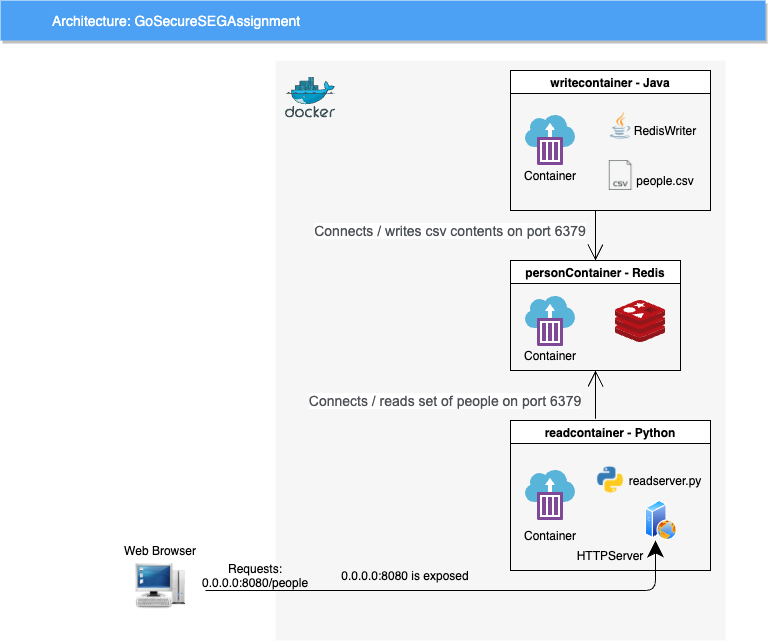

The diagram above was exported from draw.io. Its source (the exported page's mxGraphModel, read from the mxfile embedded in the PNG):
<mxGraphModel dx="1425" dy="744" grid="1" gridSize="10" guides="1" tooltips="1" connect="1" arrows="1" fold="1" page="1" pageScale="1" pageWidth="1169" pageHeight="827" background="none" math="0" shadow="0">
  <root>
    <mxCell id="0" />
    <mxCell id="1" parent="0" />
    <mxCell id="14" value="" style="fillColor=#F6F6F6;strokeColor=none;shadow=0;gradientColor=none;fontSize=14;align=left;spacing=10;fontColor=#717171;9E9E9E;verticalAlign=top;spacingTop=-4;fontStyle=0;spacingLeft=40;html=1;" parent="1" vertex="1">
      <mxGeometry x="360" y="100" width="450" height="580" as="geometry" />
    </mxCell>
    <mxCell id="GyL1FKs6bgsA5Su_9TcS-25" value="" style="sketch=0;aspect=fixed;html=1;points=[];align=center;image;fontSize=12;image=img/lib/mscae/Docker.svg;hachureGap=4;pointerEvents=0;" vertex="1" parent="14">
      <mxGeometry x="10" y="16.5" width="50" height="41" as="geometry" />
    </mxCell>
    <mxCell id="GyL1FKs6bgsA5Su_9TcS-29" value="personContainer - Redis" style="swimlane;hachureGap=4;pointerEvents=0;" vertex="1" parent="14">
      <mxGeometry x="235" y="200" width="170" height="110" as="geometry" />
    </mxCell>
    <mxCell id="GyL1FKs6bgsA5Su_9TcS-30" value="" style="sketch=0;aspect=fixed;html=1;points=[];align=center;image;fontSize=12;image=img/lib/mscae/Cache_Redis_Product.svg;hachureGap=4;pointerEvents=0;" vertex="1" parent="GyL1FKs6bgsA5Su_9TcS-29">
      <mxGeometry x="105" y="40" width="50" height="42" as="geometry" />
    </mxCell>
    <mxCell id="GyL1FKs6bgsA5Su_9TcS-43" value="" style="sketch=0;aspect=fixed;html=1;points=[];align=center;image;fontSize=12;image=img/lib/mscae/Container_Instances.svg;hachureGap=4;pointerEvents=0;" vertex="1" parent="GyL1FKs6bgsA5Su_9TcS-29">
      <mxGeometry x="15" y="36" width="50" height="50" as="geometry" />
    </mxCell>
    <mxCell id="GyL1FKs6bgsA5Su_9TcS-69" value="Container" style="text;html=1;strokeColor=none;fillColor=none;align=center;verticalAlign=middle;whiteSpace=wrap;rounded=0;hachureGap=4;pointerEvents=0;" vertex="1" parent="GyL1FKs6bgsA5Su_9TcS-29">
      <mxGeometry y="80" width="80" height="30" as="geometry" />
    </mxCell>
    <mxCell id="GyL1FKs6bgsA5Su_9TcS-59" value="" style="edgeStyle=none;curved=1;rounded=0;orthogonalLoop=1;jettySize=auto;html=1;endArrow=open;startSize=14;endSize=14;sourcePerimeterSpacing=8;targetPerimeterSpacing=8;entryX=0.5;entryY=0;entryDx=0;entryDy=0;" edge="1" parent="14" target="GyL1FKs6bgsA5Su_9TcS-29">
      <mxGeometry relative="1" as="geometry">
        <mxPoint x="320" y="150" as="sourcePoint" />
      </mxGeometry>
    </mxCell>
    <mxCell id="GyL1FKs6bgsA5Su_9TcS-32" value="writecontainer - Java" style="swimlane;hachureGap=4;pointerEvents=0;" vertex="1" parent="14">
      <mxGeometry x="235" y="10" width="200" height="140" as="geometry" />
    </mxCell>
    <mxCell id="GyL1FKs6bgsA5Su_9TcS-34" value="" style="shape=image;html=1;verticalAlign=top;verticalLabelPosition=bottom;labelBackgroundColor=#ffffff;imageAspect=0;aspect=fixed;image=https://cdn2.iconfinder.com/data/icons/simple-files/128/csv1.png;hachureGap=4;pointerEvents=0;" vertex="1" parent="GyL1FKs6bgsA5Su_9TcS-32">
      <mxGeometry x="95" y="90" width="30" height="30" as="geometry" />
    </mxCell>
    <mxCell id="GyL1FKs6bgsA5Su_9TcS-35" value="" style="shape=image;html=1;verticalAlign=top;verticalLabelPosition=bottom;labelBackgroundColor=#ffffff;imageAspect=0;aspect=fixed;image=https://cdn4.iconfinder.com/data/icons/logos-and-brands/512/181_Java_logo_logos-128.png;hachureGap=4;pointerEvents=0;" vertex="1" parent="GyL1FKs6bgsA5Su_9TcS-32">
      <mxGeometry x="95" y="40" width="30" height="30" as="geometry" />
    </mxCell>
    <mxCell id="GyL1FKs6bgsA5Su_9TcS-36" value="RedisWriter" style="text;html=1;strokeColor=none;fillColor=none;align=center;verticalAlign=middle;whiteSpace=wrap;rounded=0;hachureGap=4;pointerEvents=0;" vertex="1" parent="GyL1FKs6bgsA5Su_9TcS-32">
      <mxGeometry x="135" y="50" width="40" height="20" as="geometry" />
    </mxCell>
    <mxCell id="GyL1FKs6bgsA5Su_9TcS-38" value="people.csv" style="text;html=1;strokeColor=none;fillColor=none;align=center;verticalAlign=middle;whiteSpace=wrap;rounded=0;hachureGap=4;pointerEvents=0;" vertex="1" parent="GyL1FKs6bgsA5Su_9TcS-32">
      <mxGeometry x="135" y="100" width="40" height="20" as="geometry" />
    </mxCell>
    <mxCell id="GyL1FKs6bgsA5Su_9TcS-42" value="" style="sketch=0;aspect=fixed;html=1;points=[];align=center;image;fontSize=12;image=img/lib/mscae/Container_Instances.svg;hachureGap=4;pointerEvents=0;" vertex="1" parent="GyL1FKs6bgsA5Su_9TcS-32">
      <mxGeometry x="15" y="45" width="50" height="50" as="geometry" />
    </mxCell>
    <mxCell id="GyL1FKs6bgsA5Su_9TcS-68" value="Container" style="text;html=1;strokeColor=none;fillColor=none;align=center;verticalAlign=middle;whiteSpace=wrap;rounded=0;hachureGap=4;pointerEvents=0;" vertex="1" parent="GyL1FKs6bgsA5Su_9TcS-32">
      <mxGeometry y="90" width="80" height="30" as="geometry" />
    </mxCell>
    <mxCell id="GyL1FKs6bgsA5Su_9TcS-61" value="" style="edgeStyle=none;curved=1;rounded=0;orthogonalLoop=1;jettySize=auto;html=1;endArrow=open;startSize=14;endSize=14;sourcePerimeterSpacing=8;targetPerimeterSpacing=8;" edge="1" parent="14">
      <mxGeometry relative="1" as="geometry">
        <mxPoint x="320" y="358" as="sourcePoint" />
        <mxPoint x="320" y="310" as="targetPoint" />
      </mxGeometry>
    </mxCell>
    <mxCell id="GyL1FKs6bgsA5Su_9TcS-44" value="readcontainer - Python" style="swimlane;hachureGap=4;pointerEvents=0;" vertex="1" parent="14">
      <mxGeometry x="235" y="360" width="200" height="150" as="geometry" />
    </mxCell>
    <mxCell id="GyL1FKs6bgsA5Su_9TcS-47" value="readserver.py" style="text;html=1;strokeColor=none;fillColor=none;align=center;verticalAlign=middle;whiteSpace=wrap;rounded=0;hachureGap=4;pointerEvents=0;" vertex="1" parent="GyL1FKs6bgsA5Su_9TcS-44">
      <mxGeometry x="135" y="49.5" width="40" height="20" as="geometry" />
    </mxCell>
    <mxCell id="GyL1FKs6bgsA5Su_9TcS-49" value="" style="sketch=0;aspect=fixed;html=1;points=[];align=center;image;fontSize=12;image=img/lib/mscae/Container_Instances.svg;hachureGap=4;pointerEvents=0;" vertex="1" parent="GyL1FKs6bgsA5Su_9TcS-44">
      <mxGeometry x="15" y="50" width="50" height="50" as="geometry" />
    </mxCell>
    <mxCell id="GyL1FKs6bgsA5Su_9TcS-52" value="" style="shape=image;html=1;verticalAlign=top;verticalLabelPosition=bottom;labelBackgroundColor=#ffffff;imageAspect=0;aspect=fixed;image=https://cdn4.iconfinder.com/data/icons/logos-and-brands/512/267_Python_logo-128.png;hachureGap=4;pointerEvents=0;" vertex="1" parent="GyL1FKs6bgsA5Su_9TcS-44">
      <mxGeometry x="85.5" y="45" width="29" height="29" as="geometry" />
    </mxCell>
    <mxCell id="GyL1FKs6bgsA5Su_9TcS-53" value="" style="aspect=fixed;perimeter=ellipsePerimeter;html=1;align=center;shadow=0;dashed=0;spacingTop=3;image;image=img/lib/active_directory/web_server.svg;hachureGap=4;pointerEvents=0;" vertex="1" parent="GyL1FKs6bgsA5Su_9TcS-44">
      <mxGeometry x="135" y="80" width="32" height="40" as="geometry" />
    </mxCell>
    <mxCell id="GyL1FKs6bgsA5Su_9TcS-70" value="Container" style="text;html=1;strokeColor=none;fillColor=none;align=center;verticalAlign=middle;whiteSpace=wrap;rounded=0;hachureGap=4;pointerEvents=0;" vertex="1" parent="GyL1FKs6bgsA5Su_9TcS-44">
      <mxGeometry y="100" width="80" height="30" as="geometry" />
    </mxCell>
    <mxCell id="GyL1FKs6bgsA5Su_9TcS-82" value="HTTPServer" style="text;html=1;strokeColor=none;fillColor=none;align=center;verticalAlign=middle;whiteSpace=wrap;rounded=0;hachureGap=4;pointerEvents=0;" vertex="1" parent="GyL1FKs6bgsA5Su_9TcS-44">
      <mxGeometry x="60" y="120" width="80" height="30" as="geometry" />
    </mxCell>
    <mxCell id="GyL1FKs6bgsA5Su_9TcS-63" value="&lt;span style=&quot;color: rgb(77 , 81 , 86) ; font-family: &amp;#34;arial&amp;#34; , sans-serif ; font-size: 14px ; text-align: left ; background-color: rgb(255 , 255 , 255)&quot;&gt;Connects / writes csv contents on port 6379&lt;/span&gt;" style="text;html=1;strokeColor=none;fillColor=none;align=center;verticalAlign=middle;whiteSpace=wrap;rounded=0;hachureGap=4;pointerEvents=0;" vertex="1" parent="14">
      <mxGeometry x="30" y="160" width="290" height="20" as="geometry" />
    </mxCell>
    <mxCell id="GyL1FKs6bgsA5Su_9TcS-65" value="&lt;span style=&quot;color: rgb(77 , 81 , 86) ; font-family: &amp;#34;arial&amp;#34; , sans-serif ; font-size: 14px ; text-align: left ; background-color: rgb(255 , 255 , 255)&quot;&gt;Connects / reads set of people on port 6379&lt;/span&gt;" style="text;html=1;strokeColor=none;fillColor=none;align=center;verticalAlign=middle;whiteSpace=wrap;rounded=0;hachureGap=4;pointerEvents=0;" vertex="1" parent="14">
      <mxGeometry x="20" y="330" width="300" height="20" as="geometry" />
    </mxCell>
    <mxCell id="GyL1FKs6bgsA5Su_9TcS-78" value="" style="edgeStyle=segmentEdgeStyle;endArrow=classic;html=1;startSize=14;endSize=14;sourcePerimeterSpacing=8;targetPerimeterSpacing=8;" edge="1" parent="14">
      <mxGeometry width="50" height="50" relative="1" as="geometry">
        <mxPoint x="-70" y="530" as="sourcePoint" />
        <mxPoint x="380" y="480" as="targetPoint" />
      </mxGeometry>
    </mxCell>
    <mxCell id="GyL1FKs6bgsA5Su_9TcS-81" value="0.0.0.0:8080 is exposed" style="text;html=1;strokeColor=none;fillColor=none;align=center;verticalAlign=middle;whiteSpace=wrap;rounded=0;hachureGap=4;pointerEvents=0;" vertex="1" parent="14">
      <mxGeometry x="60" y="500" width="140" height="30" as="geometry" />
    </mxCell>
    <mxCell id="2" value="Architecture: GoSecureSEGAssignment" style="fillColor=#4DA1F5;strokeColor=none;shadow=1;gradientColor=none;fontSize=14;align=left;spacingLeft=50;fontColor=#ffffff;html=1;" parent="1" vertex="1">
      <mxGeometry x="85" y="40" width="765" height="40" as="geometry" />
    </mxCell>
    <mxCell id="GyL1FKs6bgsA5Su_9TcS-56" value="" style="shape=image;html=1;verticalAlign=top;verticalLabelPosition=bottom;labelBackgroundColor=#ffffff;imageAspect=0;aspect=fixed;image=https://cdn2.iconfinder.com/data/icons/crystalproject/128x128/apps/mycomputer.png;hachureGap=4;pointerEvents=0;" vertex="1" parent="1">
      <mxGeometry x="218.5" y="600" width="53" height="53" as="geometry" />
    </mxCell>
    <mxCell id="GyL1FKs6bgsA5Su_9TcS-66" value="Web Browser" style="text;html=1;strokeColor=none;fillColor=none;align=center;verticalAlign=middle;whiteSpace=wrap;rounded=0;hachureGap=4;pointerEvents=0;" vertex="1" parent="1">
      <mxGeometry x="200" y="580" width="90" height="20" as="geometry" />
    </mxCell>
    <mxCell id="GyL1FKs6bgsA5Su_9TcS-80" value="Requests: 0.0.0.0:8080/people" style="text;html=1;strokeColor=none;fillColor=none;align=center;verticalAlign=middle;whiteSpace=wrap;rounded=0;hachureGap=4;pointerEvents=0;" vertex="1" parent="1">
      <mxGeometry x="300" y="600" width="80" height="30" as="geometry" />
    </mxCell>
  </root>
</mxGraphModel>